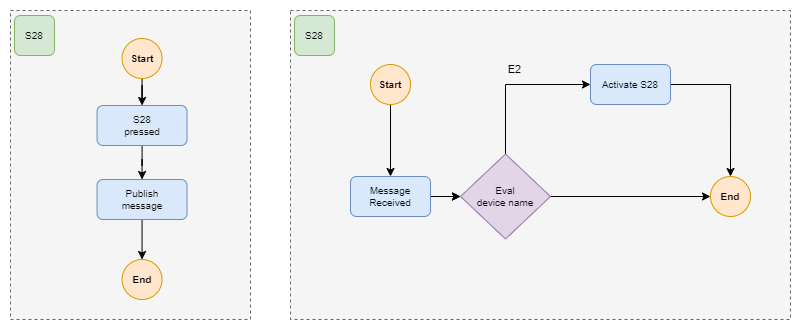

The diagram above was exported from draw.io. Its source (the exported page's mxGraphModel, read from the mxfile embedded in the PNG):
<mxGraphModel dx="1911" dy="1042" grid="1" gridSize="10" guides="1" tooltips="1" connect="1" arrows="1" fold="1" page="1" pageScale="1" pageWidth="1169" pageHeight="827" math="0" shadow="0">
  <root>
    <mxCell id="0" />
    <mxCell id="1" parent="0" />
    <mxCell id="2" value="" style="rounded=0;whiteSpace=wrap;html=1;fillColor=#f5f5f5;fontColor=#333333;strokeColor=#666666;dashed=1;" vertex="1" parent="1">
      <mxGeometry x="40" y="1080" width="240" height="309" as="geometry" />
    </mxCell>
    <mxCell id="3" style="edgeStyle=orthogonalEdgeStyle;rounded=0;orthogonalLoop=1;jettySize=auto;html=1;" edge="1" source="4" target="6" parent="1">
      <mxGeometry relative="1" as="geometry" />
    </mxCell>
    <mxCell id="4" value="Start" style="ellipse;whiteSpace=wrap;html=1;aspect=fixed;fillColor=#ffe6cc;strokeColor=#d79b00;fontSize=10;fontStyle=1" vertex="1" parent="1">
      <mxGeometry x="151.54999999999995" y="1108" width="40" height="40" as="geometry" />
    </mxCell>
    <mxCell id="5" style="edgeStyle=orthogonalEdgeStyle;rounded=0;orthogonalLoop=1;jettySize=auto;html=1;entryX=0.5;entryY=0;entryDx=0;entryDy=0;" edge="1" source="6" target="8" parent="1">
      <mxGeometry relative="1" as="geometry">
        <mxPoint x="171.55000000000018" y="1245" as="targetPoint" />
      </mxGeometry>
    </mxCell>
    <mxCell id="6" value="S28&lt;br style=&quot;font-size: 10px;&quot;&gt;pressed" style="rounded=1;whiteSpace=wrap;html=1;fillColor=#dae8fc;strokeColor=#6c8ebf;fontSize=10;" vertex="1" parent="1">
      <mxGeometry x="126.54999999999995" y="1175" width="90" height="40" as="geometry" />
    </mxCell>
    <mxCell id="7" style="edgeStyle=orthogonalEdgeStyle;rounded=0;orthogonalLoop=1;jettySize=auto;html=1;entryX=0.5;entryY=0;entryDx=0;entryDy=0;" edge="1" source="8" target="9" parent="1">
      <mxGeometry relative="1" as="geometry" />
    </mxCell>
    <mxCell id="8" value="Publish &lt;br&gt;message" style="rounded=1;whiteSpace=wrap;html=1;fillColor=#dae8fc;strokeColor=#6c8ebf;fontSize=10;" vertex="1" parent="1">
      <mxGeometry x="126.54999999999995" y="1249" width="90" height="40" as="geometry" />
    </mxCell>
    <mxCell id="9" value="End" style="ellipse;whiteSpace=wrap;html=1;aspect=fixed;fillColor=#ffe6cc;strokeColor=#d79b00;fontSize=10;fontStyle=1" vertex="1" parent="1">
      <mxGeometry x="151.54999999999995" y="1329" width="40" height="40" as="geometry" />
    </mxCell>
    <mxCell id="10" value="S28" style="rounded=1;whiteSpace=wrap;html=1;fontSize=10;fillColor=#d5e8d4;strokeColor=#82b366;" vertex="1" parent="1">
      <mxGeometry x="44" y="1085" width="40" height="40" as="geometry" />
    </mxCell>
    <mxCell id="11" value="" style="rounded=0;whiteSpace=wrap;html=1;fillColor=#f5f5f5;fontColor=#333333;strokeColor=#666666;dashed=1;" vertex="1" parent="1">
      <mxGeometry x="320" y="1080" width="500" height="309" as="geometry" />
    </mxCell>
    <mxCell id="12" value="S28" style="rounded=1;whiteSpace=wrap;html=1;fontSize=10;fillColor=#d5e8d4;strokeColor=#82b366;" vertex="1" parent="1">
      <mxGeometry x="324" y="1085" width="40" height="40" as="geometry" />
    </mxCell>
    <mxCell id="13" style="edgeStyle=orthogonalEdgeStyle;rounded=0;orthogonalLoop=1;jettySize=auto;html=1;entryX=0.5;entryY=0;entryDx=0;entryDy=0;" edge="1" source="14" target="23" parent="1">
      <mxGeometry relative="1" as="geometry">
        <mxPoint x="420.45" y="1246" as="targetPoint" />
      </mxGeometry>
    </mxCell>
    <mxCell id="14" value="Start" style="ellipse;whiteSpace=wrap;html=1;aspect=fixed;fillColor=#ffe6cc;strokeColor=#d79b00;fontSize=10;fontStyle=1" vertex="1" parent="1">
      <mxGeometry x="400" y="1134" width="40" height="40" as="geometry" />
    </mxCell>
    <mxCell id="15" style="edgeStyle=orthogonalEdgeStyle;rounded=0;orthogonalLoop=1;jettySize=auto;html=1;entryX=0;entryY=0.5;entryDx=0;entryDy=0;" edge="1" target="19" parent="1">
      <mxGeometry relative="1" as="geometry">
        <mxPoint x="460.45" y="1266" as="sourcePoint" />
      </mxGeometry>
    </mxCell>
    <mxCell id="16" style="edgeStyle=orthogonalEdgeStyle;rounded=0;orthogonalLoop=1;jettySize=auto;html=1;entryX=0;entryY=0.5;entryDx=0;entryDy=0;exitX=0.5;exitY=0;exitDx=0;exitDy=0;" edge="1" source="19" target="21" parent="1">
      <mxGeometry relative="1" as="geometry" />
    </mxCell>
    <mxCell id="17" value="E2" style="edgeLabel;html=1;align=center;verticalAlign=middle;resizable=0;points=[];labelBackgroundColor=none;" vertex="1" connectable="0" parent="16">
      <mxGeometry x="-0.4509" y="1" relative="1" as="geometry">
        <mxPoint x="9" y="-43" as="offset" />
      </mxGeometry>
    </mxCell>
    <mxCell id="18" style="edgeStyle=orthogonalEdgeStyle;rounded=0;orthogonalLoop=1;jettySize=auto;html=1;entryX=0;entryY=0.5;entryDx=0;entryDy=0;" edge="1" source="19" target="24" parent="1">
      <mxGeometry relative="1" as="geometry" />
    </mxCell>
    <mxCell id="19" value="Eval &lt;br style=&quot;font-size: 10px;&quot;&gt;device name&lt;br style=&quot;font-size: 10px;&quot;&gt;" style="rhombus;whiteSpace=wrap;html=1;fontSize=10;fillColor=#e1d5e7;strokeColor=#9673a6;" vertex="1" parent="1">
      <mxGeometry x="490" y="1223.5" width="90" height="85" as="geometry" />
    </mxCell>
    <mxCell id="20" style="edgeStyle=orthogonalEdgeStyle;rounded=0;orthogonalLoop=1;jettySize=auto;html=1;" edge="1" source="21" target="24" parent="1">
      <mxGeometry relative="1" as="geometry" />
    </mxCell>
    <mxCell id="21" value="Activate S28" style="rounded=1;whiteSpace=wrap;html=1;fillColor=#dae8fc;strokeColor=#6c8ebf;fontSize=10;" vertex="1" parent="1">
      <mxGeometry x="620" y="1134" width="80" height="40" as="geometry" />
    </mxCell>
    <mxCell id="22" value="" style="edgeStyle=orthogonalEdgeStyle;rounded=0;orthogonalLoop=1;jettySize=auto;html=1;exitX=1;exitY=0.5;exitDx=0;exitDy=0;" edge="1" source="23" target="19" parent="1">
      <mxGeometry relative="1" as="geometry" />
    </mxCell>
    <mxCell id="23" value="Message &lt;br style=&quot;font-size: 10px;&quot;&gt;Received" style="rounded=1;whiteSpace=wrap;html=1;fillColor=#dae8fc;strokeColor=#6c8ebf;fontSize=10;" vertex="1" parent="1">
      <mxGeometry x="380" y="1246" width="80" height="40" as="geometry" />
    </mxCell>
    <mxCell id="24" value="End" style="ellipse;whiteSpace=wrap;html=1;aspect=fixed;fillColor=#ffe6cc;strokeColor=#d79b00;fontSize=10;fontStyle=1" vertex="1" parent="1">
      <mxGeometry x="740" y="1246" width="40" height="40" as="geometry" />
    </mxCell>
  </root>
</mxGraphModel>